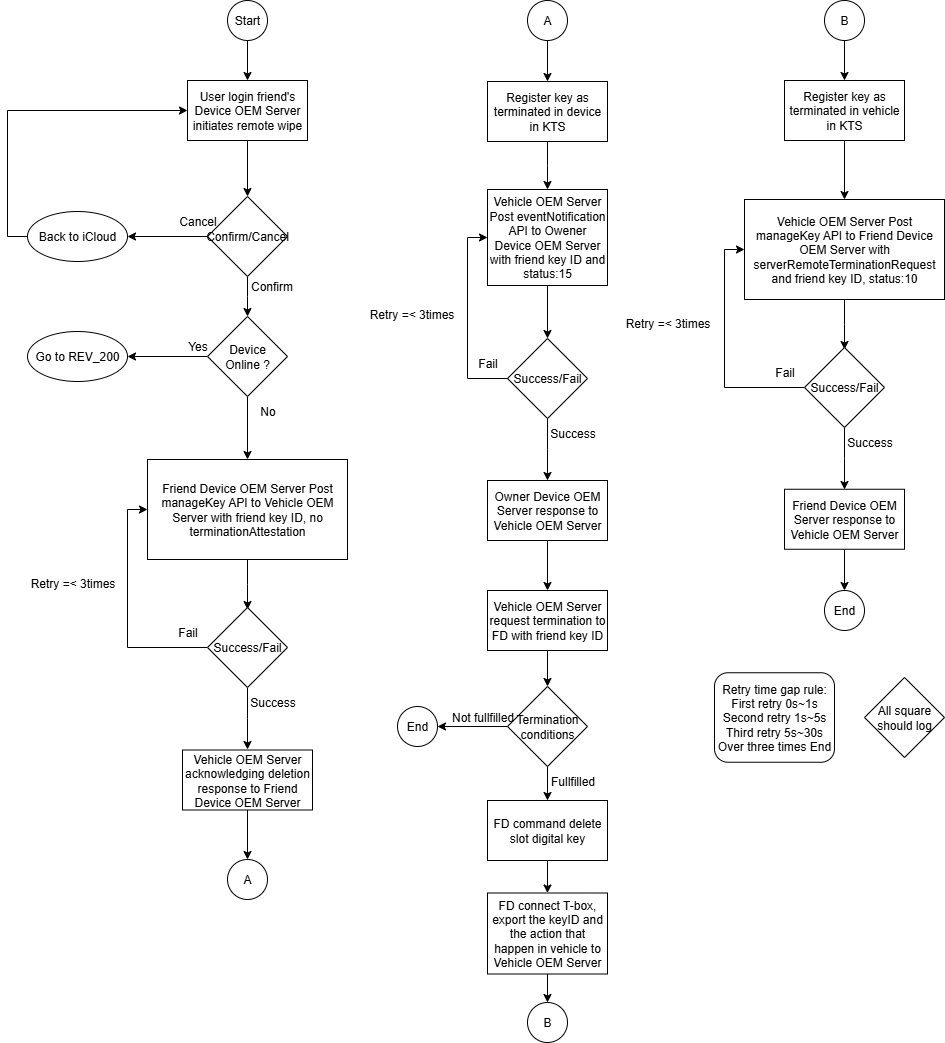

The diagram above was exported from draw.io. Its source (the exported page's mxGraphModel, read from the mxfile embedded in the PNG):
<mxGraphModel dx="1244" dy="699" grid="1" gridSize="10" guides="1" tooltips="1" connect="1" arrows="1" fold="1" page="1" pageScale="1" pageWidth="4681" pageHeight="3300" math="0" shadow="0">
  <root>
    <mxCell id="0" />
    <mxCell id="1" parent="0" />
    <mxCell id="3TO6neRtKOaJOqsny5FW-1" style="edgeStyle=orthogonalEdgeStyle;rounded=0;orthogonalLoop=1;jettySize=auto;html=1;exitX=0.5;exitY=1;exitDx=0;exitDy=0;entryX=0.5;entryY=0;entryDx=0;entryDy=0;" edge="1" parent="1" source="3TO6neRtKOaJOqsny5FW-2" target="3TO6neRtKOaJOqsny5FW-32">
      <mxGeometry relative="1" as="geometry">
        <mxPoint x="420" y="170" as="targetPoint" />
      </mxGeometry>
    </mxCell>
    <mxCell id="3TO6neRtKOaJOqsny5FW-2" value="Start" style="ellipse;whiteSpace=wrap;html=1;aspect=fixed;" vertex="1" parent="1">
      <mxGeometry x="400" y="100" width="40" height="40" as="geometry" />
    </mxCell>
    <mxCell id="3TO6neRtKOaJOqsny5FW-5" style="edgeStyle=orthogonalEdgeStyle;rounded=0;orthogonalLoop=1;jettySize=auto;html=1;exitX=0;exitY=0.5;exitDx=0;exitDy=0;entryX=1;entryY=0.5;entryDx=0;entryDy=0;" edge="1" parent="1" source="3TO6neRtKOaJOqsny5FW-7" target="3TO6neRtKOaJOqsny5FW-9">
      <mxGeometry relative="1" as="geometry" />
    </mxCell>
    <mxCell id="3TO6neRtKOaJOqsny5FW-6" style="edgeStyle=orthogonalEdgeStyle;rounded=0;orthogonalLoop=1;jettySize=auto;html=1;exitX=0.5;exitY=1;exitDx=0;exitDy=0;entryX=0.5;entryY=0;entryDx=0;entryDy=0;" edge="1" parent="1" source="3TO6neRtKOaJOqsny5FW-7">
      <mxGeometry relative="1" as="geometry">
        <mxPoint x="420" y="416" as="targetPoint" />
      </mxGeometry>
    </mxCell>
    <mxCell id="3TO6neRtKOaJOqsny5FW-7" value="Confirm/Cancel" style="rhombus;whiteSpace=wrap;html=1;" vertex="1" parent="1">
      <mxGeometry x="380" y="296" width="80" height="80" as="geometry" />
    </mxCell>
    <mxCell id="3TO6neRtKOaJOqsny5FW-93" style="edgeStyle=orthogonalEdgeStyle;rounded=0;orthogonalLoop=1;jettySize=auto;html=1;exitX=0;exitY=0.5;exitDx=0;exitDy=0;entryX=0;entryY=0.5;entryDx=0;entryDy=0;" edge="1" parent="1" source="3TO6neRtKOaJOqsny5FW-9" target="3TO6neRtKOaJOqsny5FW-32">
      <mxGeometry relative="1" as="geometry" />
    </mxCell>
    <mxCell id="3TO6neRtKOaJOqsny5FW-9" value="Back to iCloud" style="ellipse;whiteSpace=wrap;html=1;" vertex="1" parent="1">
      <mxGeometry x="200" y="311" width="100" height="50" as="geometry" />
    </mxCell>
    <mxCell id="3TO6neRtKOaJOqsny5FW-10" value="Cancel" style="text;html=1;align=center;verticalAlign=middle;resizable=0;points=[];autosize=1;strokeColor=none;fillColor=none;" vertex="1" parent="1">
      <mxGeometry x="340" y="306" width="60" height="30" as="geometry" />
    </mxCell>
    <mxCell id="3TO6neRtKOaJOqsny5FW-13" value="Confirm" style="text;html=1;align=center;verticalAlign=middle;resizable=0;points=[];autosize=1;strokeColor=none;fillColor=none;" vertex="1" parent="1">
      <mxGeometry x="409" y="371" width="70" height="30" as="geometry" />
    </mxCell>
    <mxCell id="3TO6neRtKOaJOqsny5FW-14" style="edgeStyle=orthogonalEdgeStyle;rounded=0;orthogonalLoop=1;jettySize=auto;html=1;exitX=0.5;exitY=1;exitDx=0;exitDy=0;" edge="1" parent="1" source="3TO6neRtKOaJOqsny5FW-15" target="3TO6neRtKOaJOqsny5FW-23">
      <mxGeometry relative="1" as="geometry" />
    </mxCell>
    <mxCell id="3TO6neRtKOaJOqsny5FW-15" value="A" style="ellipse;whiteSpace=wrap;html=1;aspect=fixed;" vertex="1" parent="1">
      <mxGeometry x="700" y="100" width="40" height="40" as="geometry" />
    </mxCell>
    <mxCell id="3TO6neRtKOaJOqsny5FW-16" style="edgeStyle=orthogonalEdgeStyle;rounded=0;orthogonalLoop=1;jettySize=auto;html=1;exitX=0.5;exitY=1;exitDx=0;exitDy=0;" edge="1" parent="1" source="3TO6neRtKOaJOqsny5FW-17">
      <mxGeometry relative="1" as="geometry">
        <mxPoint x="420" y="709" as="targetPoint" />
      </mxGeometry>
    </mxCell>
    <mxCell id="3TO6neRtKOaJOqsny5FW-17" value="Friend Device OEM Server Post manageKey API to Vehicle OEM Server with friend key ID, no terminationAttestation" style="rounded=0;whiteSpace=wrap;html=1;" vertex="1" parent="1">
      <mxGeometry x="320" y="559" width="200" height="100" as="geometry" />
    </mxCell>
    <mxCell id="3TO6neRtKOaJOqsny5FW-18" style="edgeStyle=orthogonalEdgeStyle;rounded=0;orthogonalLoop=1;jettySize=auto;html=1;exitX=0.5;exitY=1;exitDx=0;exitDy=0;entryX=0.5;entryY=0;entryDx=0;entryDy=0;" edge="1" parent="1" source="3TO6neRtKOaJOqsny5FW-32" target="3TO6neRtKOaJOqsny5FW-7">
      <mxGeometry relative="1" as="geometry">
        <mxPoint x="420" y="250" as="sourcePoint" />
        <mxPoint x="420" y="299" as="targetPoint" />
      </mxGeometry>
    </mxCell>
    <mxCell id="3TO6neRtKOaJOqsny5FW-20" style="edgeStyle=orthogonalEdgeStyle;rounded=0;orthogonalLoop=1;jettySize=auto;html=1;exitX=0.5;exitY=1;exitDx=0;exitDy=0;" edge="1" parent="1" source="3TO6neRtKOaJOqsny5FW-39" target="3TO6neRtKOaJOqsny5FW-21">
      <mxGeometry relative="1" as="geometry">
        <mxPoint x="420" y="920" as="sourcePoint" />
      </mxGeometry>
    </mxCell>
    <mxCell id="3TO6neRtKOaJOqsny5FW-21" value="A" style="ellipse;whiteSpace=wrap;html=1;aspect=fixed;" vertex="1" parent="1">
      <mxGeometry x="400" y="959" width="40" height="40" as="geometry" />
    </mxCell>
    <mxCell id="3TO6neRtKOaJOqsny5FW-22" style="edgeStyle=orthogonalEdgeStyle;rounded=0;orthogonalLoop=1;jettySize=auto;html=1;exitX=0.5;exitY=1;exitDx=0;exitDy=0;entryX=0.5;entryY=0;entryDx=0;entryDy=0;" edge="1" parent="1" source="3TO6neRtKOaJOqsny5FW-23">
      <mxGeometry relative="1" as="geometry">
        <mxPoint x="720" y="289" as="targetPoint" />
      </mxGeometry>
    </mxCell>
    <mxCell id="3TO6neRtKOaJOqsny5FW-23" value="Register key as terminated in device in KTS" style="rounded=0;whiteSpace=wrap;html=1;" vertex="1" parent="1">
      <mxGeometry x="660" y="181" width="120" height="60" as="geometry" />
    </mxCell>
    <mxCell id="3TO6neRtKOaJOqsny5FW-24" value="Retry time gap rule:&lt;div&gt;First retry 0s~1s&lt;/div&gt;&lt;div&gt;Second retry 1s~5s&lt;/div&gt;&lt;div&gt;Third retry 5s~30s&lt;/div&gt;&lt;div&gt;Over three times End&lt;/div&gt;" style="rounded=1;whiteSpace=wrap;html=1;" vertex="1" parent="1">
      <mxGeometry x="887" y="772.25" width="120" height="89.5" as="geometry" />
    </mxCell>
    <mxCell id="3TO6neRtKOaJOqsny5FW-25" value="All square should log" style="rhombus;whiteSpace=wrap;html=1;" vertex="1" parent="1">
      <mxGeometry x="1037" y="777" width="80" height="80" as="geometry" />
    </mxCell>
    <mxCell id="3TO6neRtKOaJOqsny5FW-28" value="B" style="ellipse;whiteSpace=wrap;html=1;aspect=fixed;" vertex="1" parent="1">
      <mxGeometry x="700" y="1102" width="40" height="40" as="geometry" />
    </mxCell>
    <mxCell id="3TO6neRtKOaJOqsny5FW-31" value="End" style="ellipse;whiteSpace=wrap;html=1;aspect=fixed;" vertex="1" parent="1">
      <mxGeometry x="997" y="690" width="40" height="40" as="geometry" />
    </mxCell>
    <mxCell id="3TO6neRtKOaJOqsny5FW-32" value="User login friend's Device OEM Server initiates remote wipe" style="rounded=0;whiteSpace=wrap;html=1;" vertex="1" parent="1">
      <mxGeometry x="360" y="180" width="120" height="60" as="geometry" />
    </mxCell>
    <mxCell id="3TO6neRtKOaJOqsny5FW-33" style="edgeStyle=orthogonalEdgeStyle;rounded=0;orthogonalLoop=1;jettySize=auto;html=1;exitX=0;exitY=0.5;exitDx=0;exitDy=0;entryX=0;entryY=0.5;entryDx=0;entryDy=0;" edge="1" parent="1" source="3TO6neRtKOaJOqsny5FW-35" target="3TO6neRtKOaJOqsny5FW-17">
      <mxGeometry relative="1" as="geometry">
        <mxPoint x="360" y="608" as="targetPoint" />
      </mxGeometry>
    </mxCell>
    <mxCell id="3TO6neRtKOaJOqsny5FW-34" style="edgeStyle=orthogonalEdgeStyle;rounded=0;orthogonalLoop=1;jettySize=auto;html=1;exitX=0.5;exitY=1;exitDx=0;exitDy=0;" edge="1" parent="1" source="3TO6neRtKOaJOqsny5FW-35">
      <mxGeometry relative="1" as="geometry">
        <mxPoint x="420" y="849" as="targetPoint" />
      </mxGeometry>
    </mxCell>
    <mxCell id="3TO6neRtKOaJOqsny5FW-35" value="Success/Fail" style="rhombus;whiteSpace=wrap;html=1;" vertex="1" parent="1">
      <mxGeometry x="380" y="707" width="80" height="80" as="geometry" />
    </mxCell>
    <mxCell id="3TO6neRtKOaJOqsny5FW-36" value="Retry =&amp;lt; 3times" style="text;html=1;align=center;verticalAlign=middle;resizable=0;points=[];autosize=1;strokeColor=none;fillColor=none;" vertex="1" parent="1">
      <mxGeometry x="190" y="668" width="110" height="30" as="geometry" />
    </mxCell>
    <mxCell id="3TO6neRtKOaJOqsny5FW-37" value="Fail" style="text;html=1;align=center;verticalAlign=middle;resizable=0;points=[];autosize=1;strokeColor=none;fillColor=none;" vertex="1" parent="1">
      <mxGeometry x="340" y="717" width="40" height="30" as="geometry" />
    </mxCell>
    <mxCell id="3TO6neRtKOaJOqsny5FW-38" value="Success" style="text;html=1;align=center;verticalAlign=middle;resizable=0;points=[];autosize=1;strokeColor=none;fillColor=none;" vertex="1" parent="1">
      <mxGeometry x="410" y="787" width="70" height="30" as="geometry" />
    </mxCell>
    <mxCell id="3TO6neRtKOaJOqsny5FW-39" value="Vehicle OEM Server acknowledging deletion response to Friend Device OEM Server" style="rounded=0;whiteSpace=wrap;html=1;" vertex="1" parent="1">
      <mxGeometry x="355" y="849.5" width="130" height="60" as="geometry" />
    </mxCell>
    <mxCell id="3TO6neRtKOaJOqsny5FW-40" style="edgeStyle=orthogonalEdgeStyle;rounded=0;orthogonalLoop=1;jettySize=auto;html=1;exitX=0.5;exitY=1;exitDx=0;exitDy=0;entryX=0.5;entryY=0;entryDx=0;entryDy=0;" edge="1" parent="1" source="3TO6neRtKOaJOqsny5FW-41" target="3TO6neRtKOaJOqsny5FW-44">
      <mxGeometry relative="1" as="geometry" />
    </mxCell>
    <mxCell id="3TO6neRtKOaJOqsny5FW-41" value="Vehicle OEM Server Post eventNotification API to Owener Device OEM Server with friend key ID and status:15" style="rounded=0;whiteSpace=wrap;html=1;" vertex="1" parent="1">
      <mxGeometry x="660" y="289" width="120" height="96" as="geometry" />
    </mxCell>
    <mxCell id="3TO6neRtKOaJOqsny5FW-42" style="edgeStyle=orthogonalEdgeStyle;rounded=0;orthogonalLoop=1;jettySize=auto;html=1;exitX=0;exitY=0.5;exitDx=0;exitDy=0;entryX=0;entryY=0.5;entryDx=0;entryDy=0;" edge="1" parent="1" source="3TO6neRtKOaJOqsny5FW-44" target="3TO6neRtKOaJOqsny5FW-41">
      <mxGeometry relative="1" as="geometry">
        <mxPoint x="620" y="340" as="targetPoint" />
      </mxGeometry>
    </mxCell>
    <mxCell id="3TO6neRtKOaJOqsny5FW-43" style="edgeStyle=orthogonalEdgeStyle;rounded=0;orthogonalLoop=1;jettySize=auto;html=1;exitX=0.5;exitY=1;exitDx=0;exitDy=0;" edge="1" parent="1" source="3TO6neRtKOaJOqsny5FW-44">
      <mxGeometry relative="1" as="geometry">
        <mxPoint x="720" y="580" as="targetPoint" />
      </mxGeometry>
    </mxCell>
    <mxCell id="3TO6neRtKOaJOqsny5FW-44" value="Success/Fail" style="rhombus;whiteSpace=wrap;html=1;" vertex="1" parent="1">
      <mxGeometry x="680" y="438" width="80" height="80" as="geometry" />
    </mxCell>
    <mxCell id="3TO6neRtKOaJOqsny5FW-45" value="Retry =&amp;lt; 3times" style="text;html=1;align=center;verticalAlign=middle;resizable=0;points=[];autosize=1;strokeColor=none;fillColor=none;" vertex="1" parent="1">
      <mxGeometry x="529" y="399" width="110" height="30" as="geometry" />
    </mxCell>
    <mxCell id="3TO6neRtKOaJOqsny5FW-46" value="Fail" style="text;html=1;align=center;verticalAlign=middle;resizable=0;points=[];autosize=1;strokeColor=none;fillColor=none;" vertex="1" parent="1">
      <mxGeometry x="640" y="448" width="40" height="30" as="geometry" />
    </mxCell>
    <mxCell id="3TO6neRtKOaJOqsny5FW-47" value="Success" style="text;html=1;align=center;verticalAlign=middle;resizable=0;points=[];autosize=1;strokeColor=none;fillColor=none;" vertex="1" parent="1">
      <mxGeometry x="710" y="518" width="70" height="30" as="geometry" />
    </mxCell>
    <mxCell id="3TO6neRtKOaJOqsny5FW-99" style="edgeStyle=orthogonalEdgeStyle;rounded=0;orthogonalLoop=1;jettySize=auto;html=1;exitX=0.5;exitY=1;exitDx=0;exitDy=0;entryX=0.5;entryY=0;entryDx=0;entryDy=0;" edge="1" parent="1" source="3TO6neRtKOaJOqsny5FW-49" target="3TO6neRtKOaJOqsny5FW-98">
      <mxGeometry relative="1" as="geometry" />
    </mxCell>
    <mxCell id="3TO6neRtKOaJOqsny5FW-49" value="Owner Device OEM Server response to Vehicle OEM Server" style="rounded=0;whiteSpace=wrap;html=1;" vertex="1" parent="1">
      <mxGeometry x="660" y="580" width="120" height="60" as="geometry" />
    </mxCell>
    <mxCell id="3TO6neRtKOaJOqsny5FW-50" style="edgeStyle=orthogonalEdgeStyle;rounded=0;orthogonalLoop=1;jettySize=auto;html=1;exitX=0;exitY=0.5;exitDx=0;exitDy=0;entryX=1;entryY=0.5;entryDx=0;entryDy=0;" edge="1" parent="1" source="3TO6neRtKOaJOqsny5FW-52" target="3TO6neRtKOaJOqsny5FW-53">
      <mxGeometry relative="1" as="geometry" />
    </mxCell>
    <mxCell id="3TO6neRtKOaJOqsny5FW-51" style="edgeStyle=orthogonalEdgeStyle;rounded=0;orthogonalLoop=1;jettySize=auto;html=1;exitX=0.5;exitY=1;exitDx=0;exitDy=0;entryX=0.5;entryY=0;entryDx=0;entryDy=0;" edge="1" parent="1" source="3TO6neRtKOaJOqsny5FW-52" target="3TO6neRtKOaJOqsny5FW-56">
      <mxGeometry relative="1" as="geometry" />
    </mxCell>
    <mxCell id="3TO6neRtKOaJOqsny5FW-52" value="Termination conditions" style="rhombus;whiteSpace=wrap;html=1;" vertex="1" parent="1">
      <mxGeometry x="680" y="786" width="80" height="80" as="geometry" />
    </mxCell>
    <mxCell id="3TO6neRtKOaJOqsny5FW-53" value="End" style="ellipse;whiteSpace=wrap;html=1;aspect=fixed;" vertex="1" parent="1">
      <mxGeometry x="570" y="806" width="40" height="40" as="geometry" />
    </mxCell>
    <mxCell id="3TO6neRtKOaJOqsny5FW-54" value="Not fullfilled" style="text;html=1;align=center;verticalAlign=middle;resizable=0;points=[];autosize=1;strokeColor=none;fillColor=none;" vertex="1" parent="1">
      <mxGeometry x="610" y="802" width="90" height="30" as="geometry" />
    </mxCell>
    <mxCell id="3TO6neRtKOaJOqsny5FW-55" style="edgeStyle=orthogonalEdgeStyle;rounded=0;orthogonalLoop=1;jettySize=auto;html=1;exitX=0.5;exitY=1;exitDx=0;exitDy=0;entryX=0.5;entryY=0;entryDx=0;entryDy=0;" edge="1" parent="1" source="3TO6neRtKOaJOqsny5FW-56" target="3TO6neRtKOaJOqsny5FW-58">
      <mxGeometry relative="1" as="geometry" />
    </mxCell>
    <mxCell id="3TO6neRtKOaJOqsny5FW-56" value="FD command delete slot digital key" style="rounded=0;whiteSpace=wrap;html=1;" vertex="1" parent="1">
      <mxGeometry x="660" y="900" width="120" height="60" as="geometry" />
    </mxCell>
    <mxCell id="3TO6neRtKOaJOqsny5FW-57" style="edgeStyle=orthogonalEdgeStyle;rounded=0;orthogonalLoop=1;jettySize=auto;html=1;exitX=0.5;exitY=1;exitDx=0;exitDy=0;entryX=0.5;entryY=0;entryDx=0;entryDy=0;" edge="1" parent="1" source="3TO6neRtKOaJOqsny5FW-58" target="3TO6neRtKOaJOqsny5FW-28">
      <mxGeometry relative="1" as="geometry" />
    </mxCell>
    <mxCell id="3TO6neRtKOaJOqsny5FW-58" value="FD connect T-box, export the keyID and the action that happen in vehicle to Vehicle OEM Server" style="rounded=0;whiteSpace=wrap;html=1;" vertex="1" parent="1">
      <mxGeometry x="660" y="992.5" width="120" height="81" as="geometry" />
    </mxCell>
    <mxCell id="3TO6neRtKOaJOqsny5FW-59" value="Fullfilled" style="text;html=1;align=center;verticalAlign=middle;resizable=0;points=[];autosize=1;strokeColor=none;fillColor=none;" vertex="1" parent="1">
      <mxGeometry x="710" y="866" width="70" height="30" as="geometry" />
    </mxCell>
    <mxCell id="3TO6neRtKOaJOqsny5FW-60" style="edgeStyle=orthogonalEdgeStyle;rounded=0;orthogonalLoop=1;jettySize=auto;html=1;exitX=0.5;exitY=1;exitDx=0;exitDy=0;entryX=0.5;entryY=0;entryDx=0;entryDy=0;" edge="1" parent="1" source="3TO6neRtKOaJOqsny5FW-61" target="3TO6neRtKOaJOqsny5FW-65">
      <mxGeometry relative="1" as="geometry" />
    </mxCell>
    <mxCell id="3TO6neRtKOaJOqsny5FW-61" value="Register key as terminated in vehicle in KTS" style="rounded=0;whiteSpace=wrap;html=1;" vertex="1" parent="1">
      <mxGeometry x="957" y="180" width="120" height="60" as="geometry" />
    </mxCell>
    <mxCell id="3TO6neRtKOaJOqsny5FW-62" style="edgeStyle=orthogonalEdgeStyle;rounded=0;orthogonalLoop=1;jettySize=auto;html=1;exitX=0.5;exitY=1;exitDx=0;exitDy=0;entryX=0.5;entryY=0;entryDx=0;entryDy=0;" edge="1" parent="1" source="3TO6neRtKOaJOqsny5FW-63" target="3TO6neRtKOaJOqsny5FW-61">
      <mxGeometry relative="1" as="geometry" />
    </mxCell>
    <mxCell id="3TO6neRtKOaJOqsny5FW-63" value="B" style="ellipse;whiteSpace=wrap;html=1;aspect=fixed;" vertex="1" parent="1">
      <mxGeometry x="997" y="100" width="40" height="40" as="geometry" />
    </mxCell>
    <mxCell id="3TO6neRtKOaJOqsny5FW-64" style="edgeStyle=orthogonalEdgeStyle;rounded=0;orthogonalLoop=1;jettySize=auto;html=1;exitX=0.5;exitY=1;exitDx=0;exitDy=0;" edge="1" parent="1" source="3TO6neRtKOaJOqsny5FW-65">
      <mxGeometry relative="1" as="geometry">
        <mxPoint x="1017" y="449" as="targetPoint" />
      </mxGeometry>
    </mxCell>
    <mxCell id="3TO6neRtKOaJOqsny5FW-65" value="Vehicle OEM Server Post manageKey API to Friend Device OEM Server with serverRemoteTerminationRequest and friend key ID, status:10" style="rounded=0;whiteSpace=wrap;html=1;" vertex="1" parent="1">
      <mxGeometry x="917" y="299" width="200" height="100" as="geometry" />
    </mxCell>
    <mxCell id="3TO6neRtKOaJOqsny5FW-66" style="edgeStyle=orthogonalEdgeStyle;rounded=0;orthogonalLoop=1;jettySize=auto;html=1;exitX=0;exitY=0.5;exitDx=0;exitDy=0;entryX=0;entryY=0.5;entryDx=0;entryDy=0;" edge="1" parent="1" source="3TO6neRtKOaJOqsny5FW-68" target="3TO6neRtKOaJOqsny5FW-65">
      <mxGeometry relative="1" as="geometry">
        <mxPoint x="957" y="348" as="targetPoint" />
      </mxGeometry>
    </mxCell>
    <mxCell id="3TO6neRtKOaJOqsny5FW-67" style="edgeStyle=orthogonalEdgeStyle;rounded=0;orthogonalLoop=1;jettySize=auto;html=1;exitX=0.5;exitY=1;exitDx=0;exitDy=0;" edge="1" parent="1" source="3TO6neRtKOaJOqsny5FW-68">
      <mxGeometry relative="1" as="geometry">
        <mxPoint x="1017" y="589" as="targetPoint" />
      </mxGeometry>
    </mxCell>
    <mxCell id="3TO6neRtKOaJOqsny5FW-68" value="Success/Fail" style="rhombus;whiteSpace=wrap;html=1;" vertex="1" parent="1">
      <mxGeometry x="977" y="447" width="80" height="80" as="geometry" />
    </mxCell>
    <mxCell id="3TO6neRtKOaJOqsny5FW-69" value="Retry =&amp;lt; 3times" style="text;html=1;align=center;verticalAlign=middle;resizable=0;points=[];autosize=1;strokeColor=none;fillColor=none;" vertex="1" parent="1">
      <mxGeometry x="785" y="408" width="110" height="30" as="geometry" />
    </mxCell>
    <mxCell id="3TO6neRtKOaJOqsny5FW-70" value="Fail" style="text;html=1;align=center;verticalAlign=middle;resizable=0;points=[];autosize=1;strokeColor=none;fillColor=none;" vertex="1" parent="1">
      <mxGeometry x="937" y="457" width="40" height="30" as="geometry" />
    </mxCell>
    <mxCell id="3TO6neRtKOaJOqsny5FW-71" value="Success" style="text;html=1;align=center;verticalAlign=middle;resizable=0;points=[];autosize=1;strokeColor=none;fillColor=none;" vertex="1" parent="1">
      <mxGeometry x="1007" y="527" width="70" height="30" as="geometry" />
    </mxCell>
    <mxCell id="3TO6neRtKOaJOqsny5FW-72" style="edgeStyle=orthogonalEdgeStyle;rounded=0;orthogonalLoop=1;jettySize=auto;html=1;exitX=0.5;exitY=1;exitDx=0;exitDy=0;entryX=0.5;entryY=0;entryDx=0;entryDy=0;" edge="1" parent="1" source="3TO6neRtKOaJOqsny5FW-73">
      <mxGeometry relative="1" as="geometry">
        <mxPoint x="1017" y="690" as="targetPoint" />
      </mxGeometry>
    </mxCell>
    <mxCell id="3TO6neRtKOaJOqsny5FW-73" value="Friend Device OEM Server response to Vehicle OEM Server" style="rounded=0;whiteSpace=wrap;html=1;" vertex="1" parent="1">
      <mxGeometry x="957" y="588.75" width="120" height="60" as="geometry" />
    </mxCell>
    <mxCell id="3TO6neRtKOaJOqsny5FW-102" style="edgeStyle=orthogonalEdgeStyle;rounded=0;orthogonalLoop=1;jettySize=auto;html=1;exitX=0;exitY=0.5;exitDx=0;exitDy=0;entryX=1;entryY=0.5;entryDx=0;entryDy=0;" edge="1" parent="1" source="3TO6neRtKOaJOqsny5FW-94" target="3TO6neRtKOaJOqsny5FW-101">
      <mxGeometry relative="1" as="geometry" />
    </mxCell>
    <mxCell id="3TO6neRtKOaJOqsny5FW-104" style="edgeStyle=orthogonalEdgeStyle;rounded=0;orthogonalLoop=1;jettySize=auto;html=1;exitX=0.5;exitY=1;exitDx=0;exitDy=0;entryX=0.5;entryY=0;entryDx=0;entryDy=0;" edge="1" parent="1" source="3TO6neRtKOaJOqsny5FW-94" target="3TO6neRtKOaJOqsny5FW-17">
      <mxGeometry relative="1" as="geometry" />
    </mxCell>
    <mxCell id="3TO6neRtKOaJOqsny5FW-94" value="Device&lt;div&gt;Online ?&lt;/div&gt;" style="rhombus;whiteSpace=wrap;html=1;" vertex="1" parent="1">
      <mxGeometry x="380" y="416" width="80" height="80" as="geometry" />
    </mxCell>
    <mxCell id="3TO6neRtKOaJOqsny5FW-97" value="No" style="text;html=1;align=center;verticalAlign=middle;resizable=0;points=[];autosize=1;strokeColor=none;fillColor=none;" vertex="1" parent="1">
      <mxGeometry x="420" y="496" width="40" height="30" as="geometry" />
    </mxCell>
    <mxCell id="3TO6neRtKOaJOqsny5FW-100" style="edgeStyle=orthogonalEdgeStyle;rounded=0;orthogonalLoop=1;jettySize=auto;html=1;exitX=0.5;exitY=1;exitDx=0;exitDy=0;entryX=0.5;entryY=0;entryDx=0;entryDy=0;" edge="1" parent="1" source="3TO6neRtKOaJOqsny5FW-98" target="3TO6neRtKOaJOqsny5FW-52">
      <mxGeometry relative="1" as="geometry" />
    </mxCell>
    <mxCell id="3TO6neRtKOaJOqsny5FW-98" value="Vehicle OEM Server request termination to FD with friend key ID" style="rounded=0;whiteSpace=wrap;html=1;" vertex="1" parent="1">
      <mxGeometry x="660" y="690" width="120" height="60" as="geometry" />
    </mxCell>
    <mxCell id="3TO6neRtKOaJOqsny5FW-101" value="Go to REV_200" style="ellipse;whiteSpace=wrap;html=1;" vertex="1" parent="1">
      <mxGeometry x="200" y="431" width="100" height="50" as="geometry" />
    </mxCell>
    <mxCell id="3TO6neRtKOaJOqsny5FW-103" value="Yes" style="text;html=1;align=center;verticalAlign=middle;resizable=0;points=[];autosize=1;strokeColor=none;fillColor=none;" vertex="1" parent="1">
      <mxGeometry x="350" y="431" width="40" height="30" as="geometry" />
    </mxCell>
  </root>
</mxGraphModel>